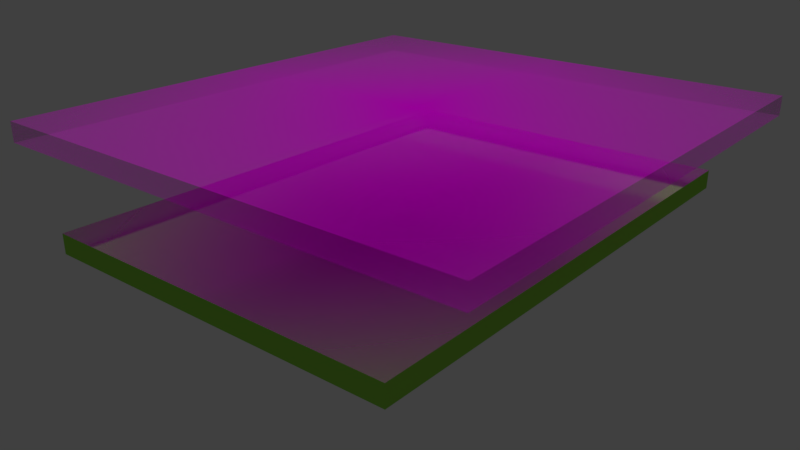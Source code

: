 # Source: Al-Ikhlas_Asset.blend  (saved by Blender 2.79.0; exported with 4.5.12 LTS)
import bpy
from mathutils import Matrix  # noqa: F401  (used for matrix-valued properties, if any)

bpy.ops.wm.read_factory_settings(use_empty=True)
scene = bpy.context.scene
scene.name = 'Scene'

# ---- collections
col_collection_1 = bpy.data.collections.new('Collection 1'); scene.collection.children.link(col_collection_1)
col_collection_2 = bpy.data.collections.new('Collection 2'); scene.collection.children.link(col_collection_2)
col_collection_2.hide_render = True
col_collection_2.hide_viewport = True
col_collection_3 = bpy.data.collections.new('Collection 3'); scene.collection.children.link(col_collection_3)
col_collection_3.hide_render = True
col_collection_3.hide_viewport = True
col_collection_4 = bpy.data.collections.new('Collection 4'); scene.collection.children.link(col_collection_4)
col_collection_4.hide_render = True
col_collection_4.hide_viewport = True
col_collection_5 = bpy.data.collections.new('Collection 5'); scene.collection.children.link(col_collection_5)
col_collection_5.hide_render = True
col_collection_5.hide_viewport = True
col_collection_12 = bpy.data.collections.new('Collection 12'); scene.collection.children.link(col_collection_12)
col_collection_12.hide_render = True
col_collection_12.hide_viewport = True
col_collection_13 = bpy.data.collections.new('Collection 13'); scene.collection.children.link(col_collection_13)
col_collection_13.hide_render = True
col_collection_13.hide_viewport = True
col_collection_14 = bpy.data.collections.new('Collection 14'); scene.collection.children.link(col_collection_14)
col_collection_14.hide_render = True
col_collection_14.hide_viewport = True
col_collection_15 = bpy.data.collections.new('Collection 15'); scene.collection.children.link(col_collection_15)
col_collection_15.hide_render = True
col_collection_15.hide_viewport = True

# ---- images (referenced by path relative to the original .blend; pixels are not part of the script)
import os
ASSET_DIR = os.environ.get("B2B_ASSET_DIR", "")  # directory of the original .blend (textures are referenced by path, not embedded)
HERE = os.path.dirname(os.path.abspath(__file__))  # packed textures are extracted next to this script under _unpacked/

def load_image(name, relpath, width, height, colorspace="sRGB"):
    """Load a texture the original file referenced (path relative to the .blend, or extracted next to this script)."""
    p = next((c for c in (os.path.join(HERE, relpath), os.path.join(ASSET_DIR, relpath)) if relpath and os.path.exists(c)), "")
    if p:
        img = bpy.data.images.load(p, check_existing=True)
        img.name = name
    else:  # same state as the original file: an image datablock whose file is absent (Cycles renders it pink)
        img = bpy.data.images.new(name, width, height)
        img.source = "FILE"
        img.filepath = "//" + (relpath or name)
    img.colorspace_settings.name = colorspace
    return img
img_0_png_001 = load_image('0.png.001', 'Al-Falaq/0.png', 1024, 1024, 'sRGB')
img_1_png = load_image('1.png', '1.png', 1024, 1024, 'sRGB')
img_2_png = load_image('2.png', '2.png', 1024, 1024, 'sRGB')
img_3_png = load_image('3.png', '3.png', 1024, 1024, 'sRGB')
img_4_png = load_image('4.png', '4.png', 1024, 1024, 'sRGB')
img_5_png = load_image('5.png', '5.png', 1024, 1024, 'sRGB')
img_6_png = load_image('6.png', '6.png', 1024, 1024, 'sRGB')
img_7_png = load_image('7.png', '7.png', 1024, 1024, 'sRGB')
img_8_png = load_image('8.png', '8.png', 1024, 1024, 'sRGB')

# ---- materials (node trees are filled in below, after node groups)
mat_0 = bpy.data.materials.new('0')
mat_0.alpha_threshold = 0.0
mat_0.roughness = 0.5
mat_0.specular_intensity = 0.0
mat_material_001 = bpy.data.materials.new('Material.001')
mat_material_001.alpha_threshold = 0.0
mat_material_001.diffuse_color = (0.2918, 0.7084, 0.07036, 1.0)
mat_material_001.roughness = 0.5
mat_material_001.specular_intensity = 0.0
mat_1 = bpy.data.materials.new('1')
mat_1.alpha_threshold = 0.0
mat_1.roughness = 0.5
mat_1.specular_intensity = 0.0
mat_2 = bpy.data.materials.new('2')
mat_2.alpha_threshold = 0.0
mat_2.roughness = 0.5
mat_2.specular_intensity = 0.0
mat_3 = bpy.data.materials.new('3')
mat_3.alpha_threshold = 0.0
mat_3.roughness = 0.5
mat_3.specular_intensity = 0.0
mat_4 = bpy.data.materials.new('4')
mat_4.alpha_threshold = 0.0
mat_4.roughness = 0.5
mat_4.specular_intensity = 0.0
mat_5 = bpy.data.materials.new('5')
mat_5.alpha_threshold = 0.0
mat_5.roughness = 0.5
mat_5.specular_intensity = 0.0
mat_6 = bpy.data.materials.new('6')
mat_6.alpha_threshold = 0.0
mat_6.roughness = 0.5
mat_6.specular_intensity = 0.0
mat_7 = bpy.data.materials.new('7')
mat_7.alpha_threshold = 0.0
mat_7.roughness = 0.5
mat_7.specular_intensity = 0.0
mat_8 = bpy.data.materials.new('8')
mat_8.alpha_threshold = 0.0
mat_8.roughness = 0.5
mat_8.specular_intensity = 0.0

# ---- material node trees
mat_0.use_nodes = True; mat_0.node_tree.nodes.clear()
_N = mat_0.node_tree.nodes; _L = mat_0.node_tree.links
n0 = _N.new('ShaderNodeOutputMaterial'); n0.name = 'Material Output'; n0.location = (300, 300)
n1 = _N.new('ShaderNodeTexImage'); n1.name = 'Image Texture'; n1.location = (-400, 60)
n1.width = 140
n1.image = img_0_png_001
n1.extension = 'CLIP'
n2 = _N.new('ShaderNodeBsdfDiffuse'); n2.name = 'Diffuse BSDF'; n2.location = (-200, 60)
n3 = _N.new('ShaderNodeBsdfTransparent'); n3.name = 'Transparent BSDF'; n3.location = (-200, 240)
n4 = _N.new('ShaderNodeMixShader'); n4.name = 'Mix Shader'; n4.location = (0, 300)
_L.new(n1.outputs[0], n2.inputs[0])
_L.new(n1.outputs[1], n4.inputs[0])
_L.new(n3.outputs[0], n4.inputs[1])
_L.new(n2.outputs[0], n4.inputs[2])
_L.new(n4.outputs[0], n0.inputs[0])
n0.is_active_output = True
mat_1.use_nodes = True; mat_1.node_tree.nodes.clear()
_N = mat_1.node_tree.nodes; _L = mat_1.node_tree.links
n0 = _N.new('ShaderNodeOutputMaterial'); n0.name = 'Material Output'; n0.location = (300, 300)
n1 = _N.new('ShaderNodeBsdfDiffuse'); n1.name = 'Diffuse BSDF'; n1.location = (10, 300)
n2 = _N.new('ShaderNodeTexImage'); n2.name = 'Image Texture'; n2.location = (-180, 300)
n2.width = 140
n2.image = img_1_png
_L.new(n1.outputs[0], n0.inputs[0])
_L.new(n2.outputs[0], n1.inputs[0])
n0.is_active_output = True
mat_2.use_nodes = True; mat_2.node_tree.nodes.clear()
_N = mat_2.node_tree.nodes; _L = mat_2.node_tree.links
n0 = _N.new('ShaderNodeOutputMaterial'); n0.name = 'Material Output'; n0.location = (300, 300)
n1 = _N.new('ShaderNodeBsdfDiffuse'); n1.name = 'Diffuse BSDF'; n1.location = (10, 300)
n2 = _N.new('ShaderNodeTexImage'); n2.name = 'Image Texture'; n2.location = (-180, 300)
n2.width = 140
n2.image = img_2_png
_L.new(n1.outputs[0], n0.inputs[0])
_L.new(n2.outputs[0], n1.inputs[0])
n0.is_active_output = True
mat_3.use_nodes = True; mat_3.node_tree.nodes.clear()
_N = mat_3.node_tree.nodes; _L = mat_3.node_tree.links
n0 = _N.new('ShaderNodeOutputMaterial'); n0.name = 'Material Output'; n0.location = (300, 300)
n1 = _N.new('ShaderNodeBsdfDiffuse'); n1.name = 'Diffuse BSDF'; n1.location = (10, 300)
n2 = _N.new('ShaderNodeTexImage'); n2.name = 'Image Texture'; n2.location = (-180, 300)
n2.width = 140
n2.image = img_3_png
_L.new(n1.outputs[0], n0.inputs[0])
_L.new(n2.outputs[0], n1.inputs[0])
n0.is_active_output = True
mat_4.use_nodes = True; mat_4.node_tree.nodes.clear()
_N = mat_4.node_tree.nodes; _L = mat_4.node_tree.links
n0 = _N.new('ShaderNodeOutputMaterial'); n0.name = 'Material Output'; n0.location = (300, 300)
n1 = _N.new('ShaderNodeBsdfDiffuse'); n1.name = 'Diffuse BSDF'; n1.location = (10, 300)
n2 = _N.new('ShaderNodeTexImage'); n2.name = 'Image Texture'; n2.location = (-180, 300)
n2.width = 140
n2.image = img_4_png
_L.new(n1.outputs[0], n0.inputs[0])
_L.new(n2.outputs[0], n1.inputs[0])
n0.is_active_output = True
mat_5.use_nodes = True; mat_5.node_tree.nodes.clear()
_N = mat_5.node_tree.nodes; _L = mat_5.node_tree.links
n0 = _N.new('ShaderNodeOutputMaterial'); n0.name = 'Material Output'; n0.location = (300, 300)
n1 = _N.new('ShaderNodeBsdfDiffuse'); n1.name = 'Diffuse BSDF'; n1.location = (10, 300)
n2 = _N.new('ShaderNodeTexImage'); n2.name = 'Image Texture'; n2.location = (-180, 300)
n2.width = 140
n2.image = img_5_png
_L.new(n1.outputs[0], n0.inputs[0])
_L.new(n2.outputs[0], n1.inputs[0])
n0.is_active_output = True
mat_6.use_nodes = True; mat_6.node_tree.nodes.clear()
_N = mat_6.node_tree.nodes; _L = mat_6.node_tree.links
n0 = _N.new('ShaderNodeOutputMaterial'); n0.name = 'Material Output'; n0.location = (300, 300)
n1 = _N.new('ShaderNodeBsdfDiffuse'); n1.name = 'Diffuse BSDF'; n1.location = (10, 300)
n2 = _N.new('ShaderNodeTexImage'); n2.name = 'Image Texture'; n2.location = (-180, 300)
n2.width = 140
n2.image = img_6_png
_L.new(n1.outputs[0], n0.inputs[0])
_L.new(n2.outputs[0], n1.inputs[0])
n0.is_active_output = True
mat_7.use_nodes = True; mat_7.node_tree.nodes.clear()
_N = mat_7.node_tree.nodes; _L = mat_7.node_tree.links
n0 = _N.new('ShaderNodeOutputMaterial'); n0.name = 'Material Output'; n0.location = (300, 300)
n1 = _N.new('ShaderNodeBsdfDiffuse'); n1.name = 'Diffuse BSDF'; n1.location = (10, 300)
n2 = _N.new('ShaderNodeTexImage'); n2.name = 'Image Texture'; n2.location = (-180, 300)
n2.width = 140
n2.image = img_7_png
_L.new(n1.outputs[0], n0.inputs[0])
_L.new(n2.outputs[0], n1.inputs[0])
n0.is_active_output = True
mat_8.use_nodes = True; mat_8.node_tree.nodes.clear()
_N = mat_8.node_tree.nodes; _L = mat_8.node_tree.links
n0 = _N.new('ShaderNodeOutputMaterial'); n0.name = 'Material Output'; n0.location = (300, 300)
n1 = _N.new('ShaderNodeBsdfDiffuse'); n1.name = 'Diffuse BSDF'; n1.location = (10, 300)
n2 = _N.new('ShaderNodeTexImage'); n2.name = 'Image Texture'; n2.location = (-180, 300)
n2.width = 140
n2.image = img_8_png
_L.new(n1.outputs[0], n0.inputs[0])
_L.new(n2.outputs[0], n1.inputs[0])
n0.is_active_output = True

# ---- world
world_world = bpy.data.worlds.new('World'); scene.world = world_world
world_world.color = (0.05088, 0.05088, 0.05088)
world_world.use_sun_shadow = False
world_world.sun_shadow_jitter_overblur = 0.0
world_world.cycles.sampling_method = 'MANUAL'
world_world.light_settings.ao_factor = 0.8903

# ---- cameras
cam_camera = bpy.data.cameras.new('Camera')
cam_camera.clip_end = 100.0
cam_camera.lens = 35.0
cam_camera.sensor_width = 32.0
cam_camera.sensor_height = 18.0
cam_camera.ortho_scale = 7.314
cam_camera.dof.focus_distance = 0.0

# ---- lights
light_lamp = bpy.data.lights.new('Lamp', 'SUN')
light_lamp.transmission_factor = 0.0
light_lamp.cutoff_distance = 30.0
light_lamp.angle = 0.1993
light_lamp.energy = 1.0
light_lamp.shadow_buffer_clip_start = 1.001
light_lamp.shadow_soft_size = 0.1
light_lamp.shadow_cascade_max_distance = 1000.0

# ---- meshes
me_0 = bpy.data.meshes.new('0')
me_0.from_pydata([(-0.5305, -0.5, 0.0), (0.5305, -0.5, 0.0), (-0.5305, 0.5, 0.0), (0.5305, 0.5, 0.0), (-0.5305, -0.5, -0.0403), (0.5305, -0.5, -0.0403), (-0.5305, 0.5, -0.0403), (0.5305, 0.5, -0.0403)], [], [(0, 2, 3, 1), (4, 5, 7, 6), (3, 2, 6, 7), (0, 1, 5, 4), (1, 3, 7, 5), (2, 0, 4, 6)])
_uv = me_0.uv_layers.new(name='UVMap')
_uv.uv.foreach_set('vector', [0.0, 0.0, 0.0, 1.0, 1.0, 1.0, 1.0, 0.0, 0.05638, 0.05929, 0.06767, 0.05939, 0.06872, 0.07087, 0.05743, 0.07076, 0.06935, 0.07136, 0.057, 0.07136, 0.05743, 0.07076, 0.06872, 0.07087, 0.05575, 0.05879, 0.0681, 0.05879, 0.06767, 0.05939, 0.05638, 0.05929, 0.0681, 0.05879, 0.06935, 0.07136, 0.06872, 0.07087, 0.06767, 0.05939, 0.057, 0.07136, 0.05575, 0.05879, 0.05638, 0.05929, 0.05743, 0.07076])
me_0.materials.append(mat_0)
me_0.use_remesh_preserve_volume = False
me_0.use_remesh_preserve_attributes = False
me_0.use_mirror_vertex_groups = False
me_0.update()
me_0_001 = bpy.data.meshes.new('0.001')
me_0_001.from_pydata([(-0.7065, -0.5, 0.0), (0.7065, -0.5, 0.0), (-0.7065, 0.5, 0.0), (0.7065, 0.5, 0.0), (-0.7065, 0.5, 0.0535), (-0.7065, -0.5, 0.0535), (0.7065, -0.5, 0.0535), (0.7065, 0.5, 0.0535)], [], [(0, 2, 3, 1), (5, 6, 7, 4), (1, 3, 7, 6), (2, 0, 5, 4), (3, 2, 4, 7), (0, 1, 6, 5)])
me_0_001.polygons.foreach_set('material_index', [0, 1, 1, 1, 1, 1])
_uv = me_0_001.uv_layers.new(name='UVMap')
_uv.uv.foreach_set('vector', [1.0, 0.0, 1.0, 1.0, 0.0, 1.0, 0.0, 0.0, 0.0, 0.0, 1.0, 0.0, 1.0, 1.0, 0.0, 1.0, 1.0, 0.0, 1.0, 1.0, 1.0, 1.0, 1.0, 0.0, 0.0, 1.0, 0.0, 0.0, 0.0, 0.0, 0.0, 1.0, 1.0, 1.0, 0.0, 1.0, 0.0, 1.0, 1.0, 1.0, 0.0, 0.0, 1.0, 0.0, 1.0, 0.0, 0.0, 0.0])
me_0_001.materials.append(mat_0)
me_0_001.materials.append(mat_material_001)
me_0_001.use_remesh_preserve_volume = False
me_0_001.use_remesh_preserve_attributes = False
me_0_001.use_mirror_vertex_groups = False
me_0_001.update()
me_1 = bpy.data.meshes.new('1')
me_1.from_pydata([(-0.309, -0.5, 0.0), (-0.357, -0.452, 0.0), (-0.333, -0.4936, 0.0), (-0.3506, -0.476, 0.0), (0.357, -0.452, 0.0), (0.309, -0.5, 0.0), (0.3506, -0.476, 0.0), (0.333, -0.4936, 0.0), (-0.357, 0.452, 0.0), (-0.309, 0.5, 0.0), (-0.3506, 0.476, 0.0), (-0.333, 0.4936, 0.0), (0.309, 0.5, 0.0), (0.357, 0.452, 0.0), (0.333, 0.4936, 0.0), (0.3506, 0.476, 0.0), (-0.357, -0.452, 0.1238), (-0.309, -0.5, 0.1238), (-0.3506, -0.476, 0.1238), (-0.333, -0.4936, 0.1238), (0.309, -0.5, 0.1238), (0.357, -0.452, 0.1238), (0.333, -0.4936, 0.1238), (0.3506, -0.476, 0.1238), (-0.309, 0.5, 0.1238), (-0.357, 0.452, 0.1238), (-0.333, 0.4936, 0.1238), (-0.3506, 0.476, 0.1238), (0.357, 0.452, 0.1238), (0.309, 0.5, 0.1238), (0.3506, 0.476, 0.1238), (0.333, 0.4936, 0.1238)], [], [(0, 5, 20, 17), (16, 18, 19, 17, 20, 22, 23, 21, 28, 30, 31, 29, 24, 26, 27, 25), (4, 13, 28, 21), (12, 9, 24, 29), (0, 2, 3, 1, 8, 10, 11, 9, 12, 14, 15, 13, 4, 6, 7, 5), (8, 25, 27, 10), (10, 27, 26, 11), (11, 26, 24, 9), (28, 13, 15, 30), (30, 15, 14, 31), (31, 14, 12, 29), (4, 21, 23, 6), (6, 23, 22, 7), (7, 22, 20, 5), (16, 1, 3, 18), (18, 3, 2, 19), (19, 2, 0, 17), (8, 1, 16, 25)])
_uv = me_1.uv_layers.new(name='UVMap')
_uv.uv.foreach_set('vector', [0.08888, 0.9346, 0.0867, 0.7449, 0.1344, 0.7696, 0.1357, 0.9093, 0.0, 0.04798, 0.003001, 0.02399, 0.0336, 0.002143, 0.0672, 0.0, 0.9328, 0.0, 0.9664, 0.002143, 0.997, 0.02399, 1.0, 0.04798, 1.0, 0.952, 0.997, 0.976, 0.9664, 0.9979, 0.9328, 1.0, 0.0672, 1.0, 0.0336, 0.9979, 0.003001, 0.976, 0.0, 0.952, 0.1146, 0.7249, 0.4634, 0.7323, 0.431, 0.7625, 0.1514, 0.7564, 0.4884, 0.7505, 0.5001, 0.9347, 0.4502, 0.9088, 0.4478, 0.7738, 0.03271, 0.7416, 0.03755, 0.7287, 0.04644, 0.7224, 0.05859, 0.7201, 0.5162, 0.7201, 0.5284, 0.7224, 0.5373, 0.7287, 0.5405, 0.7374, 0.5405, 0.9608, 0.5373, 0.9695, 0.5284, 0.9758, 0.5161, 0.9783, 0.05845, 0.9781, 0.04649, 0.9759, 0.0377, 0.9697, 0.03444, 0.9612, 0.4718, 0.9558, 0.4328, 0.9241, 0.441, 0.9207, 0.4816, 0.9495, 0.4816, 0.9495, 0.441, 0.9207, 0.4469, 0.9163, 0.4912, 0.9424, 0.4912, 0.9424, 0.4469, 0.9163, 0.4502, 0.9088, 0.5001, 0.9347, 0.431, 0.7625, 0.4634, 0.7323, 0.4725, 0.7381, 0.4381, 0.7648, 0.4381, 0.7648, 0.4725, 0.7381, 0.4809, 0.7443, 0.4439, 0.7688, 0.4439, 0.7688, 0.4809, 0.7443, 0.4884, 0.7505, 0.4478, 0.7738, 0.1146, 0.7249, 0.1514, 0.7564, 0.1424, 0.7589, 0.1049, 0.7308, 0.1049, 0.7308, 0.1424, 0.7589, 0.1367, 0.7631, 0.09541, 0.7375, 0.09541, 0.7375, 0.1367, 0.7631, 0.1344, 0.7696, 0.0867, 0.7449, 0.1534, 0.9236, 0.1155, 0.9558, 0.1057, 0.9491, 0.1451, 0.9205, 0.1451, 0.9205, 0.1057, 0.9491, 0.09682, 0.9419, 0.139, 0.9163, 0.139, 0.9163, 0.09682, 0.9419, 0.08888, 0.9346, 0.1357, 0.9093, 0.4718, 0.9558, 0.1155, 0.9558, 0.1534, 0.9236, 0.4328, 0.9241])
me_1.materials.append(mat_1)
me_1.use_remesh_preserve_volume = False
me_1.use_remesh_preserve_attributes = False
me_1.use_mirror_vertex_groups = False
me_1.update()
me_2 = bpy.data.meshes.new('2')
me_2.from_pydata([(-1.089, -0.5, 0.0), (-1.173, -0.4159, 0.0), (-1.131, -0.4887, 0.0), (-1.161, -0.4579, 0.0), (1.173, -0.4159, 0.0), (1.089, -0.5, 0.0), (1.161, -0.4579, 0.0), (1.131, -0.4887, 0.0), (-1.173, 0.4159, 0.0), (-1.089, 0.5, 0.0), (-1.161, 0.4579, 0.0), (-1.131, 0.4887, 0.0), (1.089, 0.5, 0.0), (1.173, 0.4159, 0.0), (1.131, 0.4887, 0.0), (1.161, 0.4579, 0.0), (-1.089, 0.5, 0.1238), (-1.173, 0.4159, 0.1238), (-1.131, 0.4887, 0.1238), (-1.161, 0.4579, 0.1238), (-1.173, -0.4159, 0.1238), (-1.089, -0.5, 0.1238), (-1.161, -0.4579, 0.1238), (-1.131, -0.4887, 0.1238), (1.089, -0.5, 0.1238), (1.173, -0.4159, 0.1238), (1.131, -0.4887, 0.1238), (1.161, -0.4579, 0.1238), (1.173, 0.4159, 0.1238), (1.089, 0.5, 0.1238), (1.161, 0.4579, 0.1238), (1.131, 0.4887, 0.1238)], [], [(0, 5, 24, 21), (20, 22, 23, 21, 24, 26, 27, 25, 28, 30, 31, 29, 16, 18, 19, 17), (4, 13, 28, 25), (12, 9, 16, 29), (0, 2, 3, 1, 8, 10, 11, 9, 12, 14, 15, 13, 4, 6, 7, 5), (8, 17, 19, 10), (10, 19, 18, 11), (11, 18, 16, 9), (28, 13, 15, 30), (30, 15, 14, 31), (31, 14, 12, 29), (4, 25, 27, 6), (6, 27, 26, 7), (7, 26, 24, 5), (20, 1, 3, 22), (22, 3, 2, 23), (23, 2, 0, 21), (8, 1, 20, 17)])
_uv = me_2.uv_layers.new(name='UVMap')
_uv.uv.foreach_set('vector', [0.4007, 0.04308, 0.4007, 0.3319, 0.3687, 0.3319, 0.3687, 0.04308, 0.0, 0.08414, 0.001602, 0.04207, 0.01794, 0.003758, 0.03587, 0.0, 0.9641, 0.0, 0.9821, 0.003758, 0.9984, 0.04207, 1.0, 0.08414, 1.0, 0.9159, 0.9984, 0.9579, 0.9821, 0.9962, 0.9641, 1.0, 0.03587, 1.0, 0.01794, 0.9962, 0.001602, 0.9579, 0.0, 0.9159, 0.4007, 0.1575, 0.4007, 0.04717, 0.4327, 0.04717, 0.4327, 0.1575, 0.3687, 0.04308, 0.3687, 0.3319, 0.3367, 0.3319, 0.3367, 0.04308, 0.3267, 0.245, 0.3202, 0.2408, 0.3169, 0.233, 0.3158, 0.223, 0.3164, 0.02492, 0.3176, 0.01492, 0.3207, 0.007639, 0.325, 0.005024, 0.5461, 0.008612, 0.5503, 0.01124, 0.5534, 0.01847, 0.5545, 0.02836, 0.5547, 0.2239, 0.5534, 0.235, 0.5503, 0.2423, 0.5461, 0.245, 0.4327, 0.1575, 0.4646, 0.1575, 0.4646, 0.1631, 0.4327, 0.1631, 0.4327, 0.1631, 0.4646, 0.1631, 0.4646, 0.1672, 0.4327, 0.1672, 0.3687, 0.3375, 0.3367, 0.3375, 0.3367, 0.3319, 0.3687, 0.3319, 0.4327, 0.04717, 0.4007, 0.04717, 0.4007, 0.04159, 0.4327, 0.04159, 0.4327, 0.04159, 0.4007, 0.04159, 0.4007, 0.0375, 0.4327, 0.0375, 0.3367, 0.0375, 0.3687, 0.0375, 0.3687, 0.04308, 0.3367, 0.04308, 0.4007, 0.1575, 0.4327, 0.1575, 0.4327, 0.1631, 0.4007, 0.1631, 0.4007, 0.1631, 0.4327, 0.1631, 0.4327, 0.1672, 0.4007, 0.1672, 0.4007, 0.3375, 0.3687, 0.3375, 0.3687, 0.3319, 0.4007, 0.3319, 0.4646, 0.04717, 0.4327, 0.04717, 0.4327, 0.04159, 0.4646, 0.04159, 0.4646, 0.04159, 0.4327, 0.04159, 0.4327, 0.0375, 0.4646, 0.0375, 0.3687, 0.0375, 0.4007, 0.0375, 0.4007, 0.04308, 0.3687, 0.04308, 0.4327, 0.1575, 0.4327, 0.04717, 0.4646, 0.04717, 0.4646, 0.1575])
me_2.materials.append(mat_2)
me_2.use_remesh_preserve_volume = False
me_2.use_remesh_preserve_attributes = False
me_2.use_mirror_vertex_groups = False
me_2.update()
me_3 = bpy.data.meshes.new('3')
me_3.from_pydata([(-0.2744, -0.5, 0.0), (-0.3253, -0.449, 0.0), (-0.2999, -0.4932, 0.0), (-0.3185, -0.4745, 0.0), (0.3253, -0.449, 0.0), (0.2744, -0.5, 0.0), (0.3185, -0.4745, 0.0), (0.2999, -0.4932, 0.0), (-0.3253, 0.449, 0.0), (-0.2744, 0.5, 0.0), (-0.3185, 0.4745, 0.0), (-0.2999, 0.4932, 0.0), (0.2744, 0.5, 0.0), (0.3253, 0.449, 0.0), (0.2999, 0.4932, 0.0), (0.3185, 0.4745, 0.0), (-0.2744, 0.5, 0.1238), (-0.3253, 0.449, 0.1238), (-0.2999, 0.4932, 0.1238), (-0.3185, 0.4745, 0.1238), (-0.3253, -0.449, 0.1238), (-0.2744, -0.5, 0.1238), (-0.3185, -0.4745, 0.1238), (-0.2999, -0.4932, 0.1238), (0.2744, -0.5, 0.1238), (0.3253, -0.449, 0.1238), (0.2999, -0.4932, 0.1238), (0.3185, -0.4745, 0.1238), (0.3253, 0.449, 0.1238), (0.2744, 0.5, 0.1238), (0.3185, 0.4745, 0.1238), (0.2999, 0.4932, 0.1238)], [], [(0, 5, 24, 21), (20, 22, 23, 21, 24, 26, 27, 25, 28, 30, 31, 29, 16, 18, 19, 17), (4, 13, 28, 25), (12, 9, 16, 29), (0, 2, 3, 1, 8, 10, 11, 9, 12, 14, 15, 13, 4, 6, 7, 5), (8, 17, 19, 10), (10, 19, 18, 11), (11, 18, 16, 9), (28, 13, 15, 30), (30, 15, 14, 31), (31, 14, 12, 29), (4, 25, 27, 6), (6, 27, 26, 7), (7, 26, 24, 5), (20, 1, 3, 22), (22, 3, 2, 23), (23, 2, 0, 21), (8, 1, 20, 17)])
_uv = me_3.uv_layers.new(name='UVMap')
_uv.uv.foreach_set('vector', [0.2314, 0.2772, 0.228, 0.07183, 0.2903, 0.1001, 0.2884, 0.2501, 0.0, 0.05097, 0.003498, 0.02549, 0.03917, 0.002276, 0.07834, 0.0, 0.9217, 0.0, 0.9608, 0.002276, 0.9965, 0.02549, 1.0, 0.05097, 1.0, 0.949, 0.9965, 0.9745, 0.9608, 0.9977, 0.9217, 1.0, 0.07834, 1.0, 0.03917, 0.9977, 0.003498, 0.9745, 0.0, 0.949, 0.2676, 0.04549, 0.7369, 0.05493, 0.689, 0.09109, 0.3142, 0.08243, 0.772, 0.0826, 0.7606, 0.2803, 0.7059, 0.2528, 0.712, 0.109, 0.2011, 0.04187, 0.2052, 0.03195, 0.2164, 0.0247, 0.2317, 0.02207, 0.7694, 0.02207, 0.7847, 0.02473, 0.7959, 0.032, 0.8, 0.04193, 0.8, 0.2557, 0.7959, 0.2656, 0.7847, 0.2729, 0.7694, 0.2756, 0.2317, 0.2756, 0.2164, 0.2729, 0.2053, 0.2657, 0.2, 0.2557, 0.7223, 0.303, 0.6827, 0.2677, 0.6926, 0.2647, 0.7354, 0.2965, 0.7354, 0.2965, 0.6926, 0.2647, 0.7006, 0.2594, 0.7485, 0.2889, 0.7485, 0.2889, 0.7006, 0.2594, 0.7059, 0.2528, 0.7606, 0.2803, 0.689, 0.09109, 0.7369, 0.05493, 0.7502, 0.06367, 0.7001, 0.09497, 0.7001, 0.09497, 0.7502, 0.06367, 0.7618, 0.07301, 0.708, 0.1002, 0.708, 0.1002, 0.7618, 0.07301, 0.772, 0.0826, 0.712, 0.109, 0.2676, 0.04549, 0.3142, 0.08243, 0.3027, 0.08661, 0.2537, 0.05326, 0.2537, 0.05326, 0.3027, 0.08661, 0.2943, 0.09211, 0.2403, 0.06208, 0.2403, 0.06208, 0.2943, 0.09211, 0.2903, 0.1001, 0.228, 0.07183, 0.3121, 0.2656, 0.2678, 0.303, 0.2542, 0.295, 0.3002, 0.2633, 0.3002, 0.2633, 0.2542, 0.295, 0.242, 0.2862, 0.2926, 0.2581, 0.2926, 0.2581, 0.242, 0.2862, 0.2314, 0.2772, 0.2884, 0.2501, 0.7223, 0.303, 0.2678, 0.303, 0.3121, 0.2656, 0.6827, 0.2677])
me_3.materials.append(mat_3)
me_3.use_remesh_preserve_volume = False
me_3.use_remesh_preserve_attributes = False
me_3.use_mirror_vertex_groups = False
me_3.update()
me_4 = bpy.data.meshes.new('4')
me_4.from_pydata([(-0.6667, -0.5, 0.0), (-0.7471, -0.4195, 0.0), (-0.7069, -0.4892, 0.0), (-0.7363, -0.4598, 0.0), (0.7471, -0.4195, 0.0), (0.6667, -0.5, 0.0), (0.7363, -0.4598, 0.0), (0.7069, -0.4892, 0.0), (-0.7471, 0.4195, 0.0), (-0.6667, 0.5, 0.0), (-0.7363, 0.4598, 0.0), (-0.7069, 0.4892, 0.0), (0.6667, 0.5, 0.0), (0.7471, 0.4195, 0.0), (0.7069, 0.4892, 0.0), (0.7363, 0.4598, 0.0), (-0.6667, 0.5, 0.1251), (-0.7471, 0.4195, 0.1251), (-0.7069, 0.4892, 0.1251), (-0.7363, 0.4598, 0.1251), (-0.7471, -0.4195, 0.1251), (-0.6667, -0.5, 0.1251), (-0.7363, -0.4598, 0.1251), (-0.7069, -0.4892, 0.1251), (0.6667, -0.5, 0.1251), (0.7471, -0.4195, 0.1251), (0.7069, -0.4892, 0.1251), (0.7363, -0.4598, 0.1251), (0.7471, 0.4195, 0.1251), (0.6667, 0.5, 0.1251), (0.7363, 0.4598, 0.1251), (0.7069, 0.4892, 0.1251)], [], [(0, 5, 24, 21), (12, 9, 16, 29), (0, 2, 3, 1, 8, 10, 11, 9, 12, 14, 15, 13, 4, 6, 7, 5), (20, 22, 23, 21, 24, 26, 27, 25, 28, 30, 31, 29, 16, 18, 19, 17), (4, 13, 28, 25), (12, 29, 31, 14), (14, 31, 30, 15), (15, 30, 28, 13), (24, 5, 7, 26), (26, 7, 6, 27), (27, 6, 4, 25), (0, 21, 23, 2), (2, 23, 22, 3), (3, 22, 20, 1), (16, 9, 11, 18), (18, 11, 10, 19), (19, 10, 8, 17), (8, 1, 20, 17)])
_uv = me_4.uv_layers.new(name='UVMap')
_uv.uv.foreach_set('vector', [0.2566, 0.009522, 0.4429, 0.01017, 0.4315, 0.03541, 0.2666, 0.03421, 0.4398, 0.2405, 0.2579, 0.2405, 0.2694, 0.2152, 0.4301, 0.2165, 0.2813, 0.2291, 0.2757, 0.2268, 0.2716, 0.2207, 0.27, 0.2122, 0.27, 0.03636, 0.2715, 0.02793, 0.2757, 0.02175, 0.2813, 0.01949, 0.4683, 0.01945, 0.474, 0.02171, 0.4781, 0.02788, 0.48, 0.03636, 0.4797, 0.2122, 0.4782, 0.2207, 0.474, 0.2268, 0.4684, 0.2291, 0.0, 0.08045, 0.002404, 0.04023, 0.02692, 0.003593, 0.05384, 0.0, 0.9462, 0.0, 0.9731, 0.003593, 0.9976, 0.04023, 1.0, 0.08045, 1.0, 0.9195, 0.9976, 0.9598, 0.9731, 0.9964, 0.9462, 1.0, 0.05384, 1.0, 0.02692, 0.9964, 0.002404, 0.9598, 0.0, 0.9195, 0.4579, 0.0365, 0.4571, 0.2174, 0.4402, 0.201, 0.4416, 0.05031, 0.4398, 0.2405, 0.4301, 0.2165, 0.4345, 0.2134, 0.446, 0.2345, 0.446, 0.2345, 0.4345, 0.2134, 0.438, 0.2079, 0.4519, 0.2267, 0.4519, 0.2267, 0.438, 0.2079, 0.4402, 0.201, 0.4571, 0.2174, 0.4315, 0.03541, 0.4429, 0.01017, 0.4491, 0.01806, 0.4365, 0.03877, 0.4365, 0.03877, 0.4491, 0.01806, 0.4541, 0.02706, 0.4399, 0.04317, 0.4399, 0.04317, 0.4541, 0.02706, 0.4579, 0.0365, 0.4416, 0.05031, 0.2566, 0.009522, 0.2666, 0.03421, 0.2615, 0.03669, 0.2502, 0.0157, 0.2502, 0.0157, 0.2615, 0.03669, 0.2584, 0.04189, 0.2442, 0.02367, 0.2442, 0.02367, 0.2584, 0.04189, 0.2569, 0.04945, 0.2392, 0.03346, 0.2694, 0.2152, 0.2579, 0.2405, 0.2516, 0.2326, 0.2645, 0.2118, 0.2645, 0.2118, 0.2516, 0.2326, 0.2465, 0.2235, 0.2608, 0.2069, 0.2608, 0.2069, 0.2465, 0.2235, 0.2425, 0.2139, 0.259, 0.1994, 0.2425, 0.2139, 0.2392, 0.03346, 0.2569, 0.04945, 0.259, 0.1994])
me_4.materials.append(mat_4)
me_4.use_remesh_preserve_volume = False
me_4.use_remesh_preserve_attributes = False
me_4.use_mirror_vertex_groups = False
me_4.update()
me_5 = bpy.data.meshes.new('5')
me_5.from_pydata([(-0.5438, -0.5, 0.0), (-0.6188, -0.425, 0.0), (-0.5813, -0.49, 0.0), (-0.6087, -0.4625, 0.0), (0.6188, -0.425, 0.0), (0.5438, -0.5, 0.0), (0.6087, -0.4625, 0.0), (0.5813, -0.49, 0.0), (-0.6188, 0.425, 0.0), (-0.5438, 0.5, 0.0), (-0.6087, 0.4625, 0.0), (-0.5813, 0.49, 0.0), (0.5438, 0.5, 0.0), (0.6188, 0.425, 0.0), (0.5813, 0.49, 0.0), (0.6087, 0.4625, 0.0), (-0.5438, 0.5, 0.1238), (-0.6188, 0.425, 0.1238), (-0.5813, 0.49, 0.1238), (-0.6087, 0.4625, 0.1238), (-0.6188, -0.425, 0.1238), (-0.5438, -0.5, 0.1238), (-0.6087, -0.4625, 0.1238), (-0.5813, -0.49, 0.1238), (0.5438, -0.5, 0.1238), (0.6188, -0.425, 0.1238), (0.5813, -0.49, 0.1238), (0.6087, -0.4625, 0.1238), (0.6188, 0.425, 0.1238), (0.5438, 0.5, 0.1238), (0.6087, 0.4625, 0.1238), (0.5813, 0.49, 0.1238)], [], [(0, 5, 24, 21), (12, 9, 16, 29), (0, 2, 3, 1, 8, 10, 11, 9, 12, 14, 15, 13, 4, 6, 7, 5), (20, 22, 23, 21, 24, 26, 27, 25, 28, 30, 31, 29, 16, 18, 19, 17), (4, 13, 28, 25), (12, 29, 31, 14), (14, 31, 30, 15), (15, 30, 28, 13), (24, 5, 7, 26), (26, 7, 6, 27), (27, 6, 4, 25), (0, 21, 23, 2), (2, 23, 22, 3), (3, 22, 20, 1), (16, 9, 11, 18), (18, 11, 10, 19), (19, 10, 8, 17), (8, 1, 20, 17)])
_uv = me_5.uv_layers.new(name='UVMap')
_uv.uv.foreach_set('vector', [0.4593, 0.763, 0.6366, 0.7666, 0.6241, 0.79, 0.4721, 0.7865, 0.6387, 0.987, 0.4591, 0.987, 0.4717, 0.9624, 0.6256, 0.9633, 0.464, 0.9227, 0.4573, 0.9204, 0.4523, 0.9143, 0.4505, 0.9059, 0.4506, 0.7162, 0.4524, 0.7078, 0.4573, 0.7017, 0.4641, 0.6994, 0.6603, 0.6995, 0.6671, 0.7017, 0.672, 0.7079, 0.6745, 0.7163, 0.6738, 0.9061, 0.672, 0.9144, 0.667, 0.9205, 0.6603, 0.9227, 0.0, 0.07497, 0.002705, 0.03748, 0.03029, 0.003348, 0.06058, 0.0, 0.9394, 0.0, 0.9697, 0.003348, 0.9973, 0.03748, 1.0, 0.07497, 1.0, 0.925, 0.9973, 0.9625, 0.9697, 0.9967, 0.9394, 1.0, 0.06058, 1.0, 0.03029, 0.9967, 0.002705, 0.9625, 0.0, 0.925, 0.6533, 0.7891, 0.658, 0.964, 0.637, 0.9471, 0.6353, 0.8034, 0.6387, 0.987, 0.6256, 0.9633, 0.6311, 0.9598, 0.6457, 0.9808, 0.6457, 0.9808, 0.6311, 0.9598, 0.635, 0.955, 0.6523, 0.9731, 0.6523, 0.9731, 0.635, 0.955, 0.637, 0.9471, 0.658, 0.964, 0.6241, 0.79, 0.6366, 0.7666, 0.6432, 0.7733, 0.6289, 0.7928, 0.6289, 0.7928, 0.6432, 0.7733, 0.6488, 0.781, 0.6328, 0.7975, 0.6328, 0.7975, 0.6488, 0.781, 0.6533, 0.7891, 0.6353, 0.8034, 0.4593, 0.763, 0.4721, 0.7865, 0.4667, 0.79, 0.4523, 0.7691, 0.4523, 0.7691, 0.4667, 0.79, 0.4627, 0.7948, 0.4457, 0.7767, 0.4457, 0.7767, 0.4627, 0.7948, 0.4607, 0.8021, 0.4401, 0.7857, 0.4717, 0.9624, 0.4591, 0.987, 0.4522, 0.9803, 0.4662, 0.9606, 0.4662, 0.9606, 0.4522, 0.9803, 0.4465, 0.9724, 0.4626, 0.9562, 0.4626, 0.9562, 0.4465, 0.9724, 0.442, 0.964, 0.4606, 0.9494, 0.442, 0.964, 0.4401, 0.7857, 0.4607, 0.8021, 0.4606, 0.9494])
me_5.materials.append(mat_5)
me_5.use_remesh_preserve_volume = False
me_5.use_remesh_preserve_attributes = False
me_5.use_mirror_vertex_groups = False
me_5.update()
me_6 = bpy.data.meshes.new('6')
me_6.from_pydata([(-0.8541, -0.5, 0.0), (-0.9358, -0.4183, 0.0), (-0.895, -0.4891, 0.0), (-0.9249, -0.4591, 0.0), (0.9358, -0.4183, 0.0), (0.8541, -0.5, 0.0), (0.9249, -0.4591, 0.0), (0.895, -0.4891, 0.0), (-0.9358, 0.4183, 0.0), (-0.8541, 0.5, 0.0), (-0.9249, 0.4591, 0.0), (-0.895, 0.4891, 0.0), (0.8541, 0.5, 0.0), (0.9358, 0.4183, 0.0), (0.895, 0.4891, 0.0), (0.9249, 0.4591, 0.0), (-0.8541, 0.5, 0.1238), (-0.9358, 0.4183, 0.1238), (-0.895, 0.4891, 0.1238), (-0.9249, 0.4591, 0.1238), (-0.9358, -0.4183, 0.1238), (-0.8541, -0.5, 0.1238), (-0.9249, -0.4591, 0.1238), (-0.895, -0.4891, 0.1238), (0.8541, -0.5, 0.1238), (0.9358, -0.4183, 0.1238), (0.895, -0.4891, 0.1238), (0.9249, -0.4591, 0.1238), (0.9358, 0.4183, 0.1238), (0.8541, 0.5, 0.1238), (0.9249, 0.4591, 0.1238), (0.895, 0.4891, 0.1238)], [], [(0, 5, 24, 21), (20, 22, 23, 21, 24, 26, 27, 25, 28, 30, 31, 29, 16, 18, 19, 17), (4, 13, 28, 25), (12, 9, 16, 29), (0, 2, 3, 1, 8, 10, 11, 9, 12, 14, 15, 13, 4, 6, 7, 5), (8, 17, 19, 10), (10, 19, 18, 11), (11, 18, 16, 9), (28, 13, 15, 30), (30, 15, 14, 31), (31, 14, 12, 29), (4, 25, 27, 6), (6, 27, 26, 7), (7, 26, 24, 5), (20, 1, 3, 22), (22, 3, 2, 23), (23, 2, 0, 21), (8, 1, 20, 17)])
_uv = me_6.uv_layers.new(name='UVMap')
_uv.uv.foreach_set('vector', [0.1484, 0.3371, 0.1484, 0.03789, 0.2046, 0.03789, 0.2046, 0.3371, 0.0, 0.08171, 0.00195, 0.04085, 0.02183, 0.003649, 0.04366, 0.0, 0.9563, 0.0, 0.9782, 0.003649, 0.9981, 0.04085, 1.0, 0.08171, 1.0, 0.9183, 0.9981, 0.9591, 0.9782, 0.9964, 0.9563, 1.0, 0.04366, 1.0, 0.02183, 0.9964, 0.00195, 0.9591, 0.0, 0.9183, 0.3172, 0.03266, 0.3172, 0.1792, 0.2609, 0.1792, 0.2609, 0.03266, 0.1484, 0.03789, 0.1484, 0.3371, 0.09212, 0.3371, 0.09212, 0.03789, 0.2933, 0.965, 0.2887, 0.9627, 0.2858, 0.9573, 0.2848, 0.95, 0.2848, 0.7997, 0.2858, 0.7924, 0.2887, 0.787, 0.2926, 0.785, 0.4566, 0.7851, 0.4605, 0.787, 0.4634, 0.7923, 0.4646, 0.7997, 0.4646, 0.9496, 0.4636, 0.9569, 0.4607, 0.9623, 0.4568, 0.9642, 0.2609, 0.03266, 0.2046, 0.03266, 0.2046, 0.0255, 0.2609, 0.0255, 0.1484, 0.3495, 0.09212, 0.3495, 0.09212, 0.3443, 0.1484, 0.3443, 0.1484, 0.3443, 0.09212, 0.3443, 0.09212, 0.3371, 0.1484, 0.3371, 0.2609, 0.1792, 0.3172, 0.1792, 0.3172, 0.1863, 0.2609, 0.1863, 0.09212, 0.0255, 0.1484, 0.0255, 0.1484, 0.03074, 0.09212, 0.03074, 0.09212, 0.03074, 0.1484, 0.03074, 0.1484, 0.03789, 0.09212, 0.03789, 0.3172, 0.03266, 0.2609, 0.03266, 0.2609, 0.0255, 0.3172, 0.0255, 0.1484, 0.0255, 0.2046, 0.0255, 0.2046, 0.03074, 0.1484, 0.03074, 0.1484, 0.03074, 0.2046, 0.03074, 0.2046, 0.03789, 0.1484, 0.03789, 0.2046, 0.1792, 0.2609, 0.1792, 0.2609, 0.1863, 0.2046, 0.1863, 0.2046, 0.3495, 0.1484, 0.3495, 0.1484, 0.3443, 0.2046, 0.3443, 0.2046, 0.3443, 0.1484, 0.3443, 0.1484, 0.3371, 0.2046, 0.3371, 0.2609, 0.03266, 0.2609, 0.1792, 0.2046, 0.1792, 0.2046, 0.03266])
me_6.materials.append(mat_6)
me_6.use_remesh_preserve_volume = False
me_6.use_remesh_preserve_attributes = False
me_6.use_mirror_vertex_groups = False
me_6.update()
me_7 = bpy.data.meshes.new('7')
me_7.from_pydata([(-1.202, -0.5, 0.0), (-1.27, -0.4323, 0.0), (-1.236, -0.4909, 0.0), (-1.261, -0.4661, 0.0), (1.27, -0.4323, 0.0), (1.202, -0.5, 0.0), (1.261, -0.4661, 0.0), (1.236, -0.4909, 0.0), (-1.27, 0.4323, 0.0), (-1.202, 0.5, 0.0), (-1.261, 0.4661, 0.0), (-1.236, 0.4909, 0.0), (1.202, 0.5, 0.0), (1.27, 0.4323, 0.0), (1.236, 0.4909, 0.0), (1.261, 0.4661, 0.0), (-1.202, 0.5, 0.1238), (-1.27, 0.4323, 0.1238), (-1.236, 0.4909, 0.1238), (-1.261, 0.4661, 0.1238), (-1.27, -0.4323, 0.1238), (-1.202, -0.5, 0.1238), (-1.261, -0.4661, 0.1238), (-1.236, -0.4909, 0.1238), (1.202, -0.5, 0.1238), (1.27, -0.4323, 0.1238), (1.236, -0.4909, 0.1238), (1.261, -0.4661, 0.1238), (1.27, 0.4323, 0.1238), (1.202, 0.5, 0.1238), (1.261, 0.4661, 0.1238), (1.236, 0.4909, 0.1238)], [], [(0, 5, 24, 21), (12, 9, 16, 29), (0, 2, 3, 1, 8, 10, 11, 9, 12, 14, 15, 13, 4, 6, 7, 5), (20, 22, 23, 21, 24, 26, 27, 25, 28, 30, 31, 29, 16, 18, 19, 17), (4, 13, 28, 25), (12, 29, 31, 14), (14, 31, 30, 15), (15, 30, 28, 13), (24, 5, 7, 26), (26, 7, 6, 27), (27, 6, 4, 25), (0, 21, 23, 2), (2, 23, 22, 3), (3, 22, 20, 1), (16, 9, 11, 18), (18, 11, 10, 19), (19, 10, 8, 17), (8, 1, 20, 17)])
_uv = me_7.uv_layers.new(name='UVMap')
_uv.uv.foreach_set('vector', [0.2874, 0.4581, 0.2874, 0.7919, 0.3219, 0.7919, 0.3219, 0.4581, 0.2874, 0.7919, 0.2874, 0.4581, 0.253, 0.4581, 0.253, 0.7919, 0.07411, 0.3027, 0.06774, 0.2982, 0.06467, 0.2902, 0.06359, 0.2802, 0.06504, 0.08715, 0.06589, 0.07963, 0.06811, 0.0742, 0.07111, 0.07232, 0.2825, 0.08258, 0.2854, 0.0845, 0.2875, 0.08983, 0.2883, 0.09714, 0.2887, 0.2843, 0.2876, 0.2952, 0.2854, 0.3007, 0.2825, 0.3027, 0.0, 0.0677, 0.001191, 0.03385, 0.01333, 0.003024, 0.02666, 0.0, 0.9733, 0.0, 0.9867, 0.003024, 0.9988, 0.03385, 1.0, 0.0677, 1.0, 0.9323, 0.9988, 0.9661, 0.9867, 0.997, 0.9733, 1.0, 0.02666, 1.0, 0.01333, 0.997, 0.001191, 0.9661, 0.0, 0.9323, 0.3908, 0.7953, 0.3908, 0.6753, 0.3564, 0.6753, 0.3564, 0.7953, 0.2874, 0.7919, 0.253, 0.7919, 0.253, 0.7966, 0.2874, 0.7966, 0.2874, 0.7966, 0.253, 0.7966, 0.253, 0.8, 0.2874, 0.8, 0.3908, 0.6706, 0.3564, 0.6706, 0.3564, 0.6753, 0.3908, 0.6753, 0.3219, 0.7919, 0.2874, 0.7919, 0.2874, 0.7966, 0.3219, 0.7966, 0.3219, 0.7966, 0.2874, 0.7966, 0.2874, 0.8, 0.3219, 0.8, 0.3564, 0.8, 0.3908, 0.8, 0.3908, 0.7953, 0.3564, 0.7953, 0.2874, 0.4581, 0.3219, 0.4581, 0.3219, 0.4534, 0.2874, 0.4534, 0.2874, 0.4534, 0.3219, 0.4534, 0.3219, 0.45, 0.2874, 0.45, 0.3564, 0.6706, 0.3219, 0.6706, 0.3219, 0.6753, 0.3564, 0.6753, 0.253, 0.4581, 0.2874, 0.4581, 0.2874, 0.4534, 0.253, 0.4534, 0.253, 0.4534, 0.2874, 0.4534, 0.2874, 0.45, 0.253, 0.45, 0.3219, 0.8, 0.3564, 0.8, 0.3564, 0.7953, 0.3219, 0.7953, 0.3564, 0.7953, 0.3564, 0.6753, 0.3219, 0.6753, 0.3219, 0.7953])
me_7.materials.append(mat_7)
me_7.use_remesh_preserve_volume = False
me_7.use_remesh_preserve_attributes = False
me_7.use_mirror_vertex_groups = False
me_7.update()
me_8 = bpy.data.meshes.new('8')
me_8.from_pydata([(-0.9121, -0.5, 0.0), (-1.004, -0.4083, 0.0), (-0.958, -0.4877, 0.0), (-0.9916, -0.4542, 0.0), (1.004, -0.4083, 0.0), (0.9121, -0.5, 0.0), (0.9916, -0.4542, 0.0), (0.958, -0.4877, 0.0), (-1.004, 0.4083, 0.0), (-0.9121, 0.5, 0.0), (-0.9916, 0.4542, 0.0), (-0.958, 0.4877, 0.0), (0.9121, 0.5, 0.0), (1.004, 0.4083, 0.0), (0.958, 0.4877, 0.0), (0.9916, 0.4542, 0.0), (-0.9121, 0.5, 0.1238), (-1.004, 0.4083, 0.1238), (-0.958, 0.4877, 0.1238), (-0.9916, 0.4542, 0.1238), (-1.004, -0.4083, 0.1238), (-0.9121, -0.5, 0.1238), (-0.9916, -0.4542, 0.1238), (-0.958, -0.4877, 0.1238), (0.9121, -0.5, 0.1238), (1.004, -0.4083, 0.1238), (0.958, -0.4877, 0.1238), (0.9916, -0.4542, 0.1238), (1.004, 0.4083, 0.1238), (0.9121, 0.5, 0.1238), (0.9916, 0.4542, 0.1238), (0.958, 0.4877, 0.1238)], [], [(0, 5, 24, 21), (12, 9, 16, 29), (0, 2, 3, 1, 8, 10, 11, 9, 12, 14, 15, 13, 4, 6, 7, 5), (20, 22, 23, 21, 24, 26, 27, 25, 28, 30, 31, 29, 16, 18, 19, 17), (4, 13, 28, 25), (12, 29, 31, 14), (14, 31, 30, 15), (15, 30, 28, 13), (24, 5, 7, 26), (26, 7, 6, 27), (27, 6, 4, 25), (0, 21, 23, 2), (2, 23, 22, 3), (3, 22, 20, 1), (16, 9, 11, 18), (18, 11, 10, 19), (19, 10, 8, 17), (8, 1, 20, 17)])
_uv = me_8.uv_layers.new(name='UVMap')
_uv.uv.foreach_set('vector', [0.4583, 0.6446, 0.4583, 0.9804, 0.499, 0.9804, 0.499, 0.6446, 0.4583, 0.9804, 0.4583, 0.6446, 0.4175, 0.6446, 0.4175, 0.9804, 0.1526, 0.23, 0.1447, 0.2274, 0.1388, 0.2204, 0.1367, 0.2108, 0.1367, 0.03995, 0.1388, 0.03035, 0.1446, 0.02333, 0.1529, 0.02002, 0.4698, 0.02073, 0.4777, 0.02331, 0.4836, 0.03035, 0.4857, 0.03995, 0.4854, 0.2108, 0.4833, 0.2204, 0.4774, 0.2274, 0.4695, 0.2299, 0.0, 0.09169, 0.00204, 0.04585, 0.02284, 0.004095, 0.04567, 0.0, 0.9543, 0.0, 0.9772, 0.004095, 0.998, 0.04585, 1.0, 0.09169, 1.0, 0.9083, 0.998, 0.9542, 0.9772, 0.9959, 0.9543, 1.0, 0.04567, 1.0, 0.02284, 0.9959, 0.00204, 0.9542, 0.0, 0.9083, 0.5806, 0.9866, 0.5806, 0.8363, 0.5398, 0.8363, 0.5398, 0.9866, 0.4583, 0.9804, 0.4175, 0.9804, 0.4175, 0.9888, 0.4583, 0.9888, 0.4583, 0.9888, 0.4175, 0.9888, 0.4175, 0.995, 0.4583, 0.995, 0.5806, 0.8278, 0.5398, 0.8278, 0.5398, 0.8363, 0.5806, 0.8363, 0.499, 0.9804, 0.4583, 0.9804, 0.4583, 0.9888, 0.499, 0.9888, 0.499, 0.9888, 0.4583, 0.9888, 0.4583, 0.995, 0.499, 0.995, 0.5398, 0.995, 0.5806, 0.995, 0.5806, 0.9866, 0.5398, 0.9866, 0.4583, 0.6446, 0.499, 0.6446, 0.499, 0.6362, 0.4583, 0.6362, 0.4583, 0.6362, 0.499, 0.6362, 0.499, 0.63, 0.4583, 0.63, 0.5398, 0.8278, 0.499, 0.8278, 0.499, 0.8363, 0.5398, 0.8363, 0.4175, 0.6446, 0.4583, 0.6446, 0.4583, 0.6362, 0.4175, 0.6362, 0.4175, 0.6362, 0.4583, 0.6362, 0.4583, 0.63, 0.4175, 0.63, 0.499, 0.995, 0.5398, 0.995, 0.5398, 0.9866, 0.499, 0.9866, 0.5398, 0.9866, 0.5398, 0.8363, 0.499, 0.8363, 0.499, 0.9866])
me_8.materials.append(mat_8)
me_8.use_remesh_preserve_volume = False
me_8.use_remesh_preserve_attributes = False
me_8.use_mirror_vertex_groups = False
me_8.update()

# ---- objects
ob_0 = bpy.data.objects.new('0', me_0)
ob_0_001 = bpy.data.objects.new('0.001', me_0_001)
ob_lamp = bpy.data.objects.new('Lamp', light_lamp)
ob_camera = bpy.data.objects.new('Camera', cam_camera)
ob_1 = bpy.data.objects.new('1', me_1)
ob_2 = bpy.data.objects.new('2', me_2)
ob_3 = bpy.data.objects.new('3', me_3)
ob_4 = bpy.data.objects.new('4', me_4)
ob_5 = bpy.data.objects.new('5', me_5)
ob_6 = bpy.data.objects.new('6', me_6)
ob_7 = bpy.data.objects.new('7', me_7)
ob_8 = bpy.data.objects.new('8', me_8)

# ---- transforms, parenting, visibility, modifiers, constraints
ob_0.location = (0.0, 0.0, 0.3716)
ob_0.scale = (2.03, 2.03, 2.03)
ob_0.lineart.crease_threshold = 0.0
ob_0_001.location = (0.0, 0.0, 0.0)
ob_0_001.rotation_euler = (3.142, -4.371e-08, 3.142)
ob_0_001.scale = (1.529, 1.529, 1.529)
ob_0_001.lineart.crease_threshold = 0.0
ob_lamp.location = (-0.1426, -1.541, 5.904)
ob_lamp.rotation_euler = (0.6503, 0.05522, 1.866)
ob_lamp.lock_rotations_4d = False
ob_lamp.empty_display_type = 'ARROWS'
ob_lamp.color = (0.0, 0.0, 0.0, 0.0)
ob_lamp.lineart.crease_threshold = 0.0
ob_camera.location = (-2.535, -2.021, 1.25)
ob_camera.rotation_euler = (1.173, 1.689e-06, -0.8791)
ob_camera.lock_rotations_4d = False
ob_camera.empty_display_type = 'ARROWS'
ob_camera.color = (0.0, 0.0, 0.0, 0.0)
ob_camera.display_type = 'WIRE'
ob_camera.lineart.crease_threshold = 0.0
ob_1.location = (0.6397, 0.3854, 0.001322)
ob_1.scale = (0.3174, 0.3174, 0.2376)
ob_1.lineart.crease_threshold = 0.0
ob_2.location = (0.1111, 0.3924, 5.327e-05)
ob_2.scale = (0.3176, 0.3176, 0.2377)
ob_2.lineart.crease_threshold = 0.0
ob_3.location = (-0.554, 0.3857, 5.327e-05)
ob_3.scale = (0.3177, 0.3177, 0.2379)
ob_3.lineart.crease_threshold = 0.0
ob_4.location = (0.6783, 0.0, 5.327e-05)
ob_4.scale = (0.3156, 0.3156, 0.2362)
ob_4.lineart.crease_threshold = 0.0
ob_5.location = (0.07142, 0.0, 5.327e-05)
ob_5.scale = (0.3182, 0.3182, 0.2382)
ob_5.lineart.crease_threshold = 0.0
ob_6.location = (-0.4845, 0.0, 5.327e-05)
ob_6.scale = (0.3123, 0.3123, 0.2338)
ob_6.lineart.crease_threshold = 0.0
ob_7.location = (0.4181, -0.3845, 5.327e-05)
ob_7.scale = (0.3222, 0.3222, 0.2412)
ob_7.lineart.crease_threshold = 0.0
ob_8.location = (-0.3749, -0.3809, 5.327e-05)
ob_8.scale = (0.3156, 0.3156, 0.2363)
ob_8.lineart.crease_threshold = 0.0

# ---- collection membership
col_collection_1.objects.link(ob_0)
col_collection_1.objects.link(ob_0_001)
col_collection_1.objects.link(ob_lamp)
col_collection_1.objects.link(ob_camera)
col_collection_2.objects.link(ob_1)
col_collection_3.objects.link(ob_2)
col_collection_4.objects.link(ob_3)
col_collection_5.objects.link(ob_4)
col_collection_12.objects.link(ob_5)
col_collection_13.objects.link(ob_6)
col_collection_14.objects.link(ob_7)
col_collection_15.objects.link(ob_8)

# ---- scene / render settings (as saved in the file)
scene.camera = ob_camera
scene.frame_start = 1; scene.frame_end = 250; scene.frame_set(0)
scene.render.engine = 'CYCLES'
scene.render.resolution_x = 1280
scene.render.resolution_y = 720
scene.render.dither_intensity = 0.0
scene.cycles.samples = 128
scene.cycles.sampling_pattern = 'TABULATED_SOBOL'
scene.cycles.use_adaptive_sampling = False
scene.cycles.use_light_tree = False
scene.cycles.blur_glossy = 0.0
scene.cycles.sample_clamp_indirect = 0.0
scene.view_settings.view_transform = 'Standard'
bpy.context.view_layer.update()
